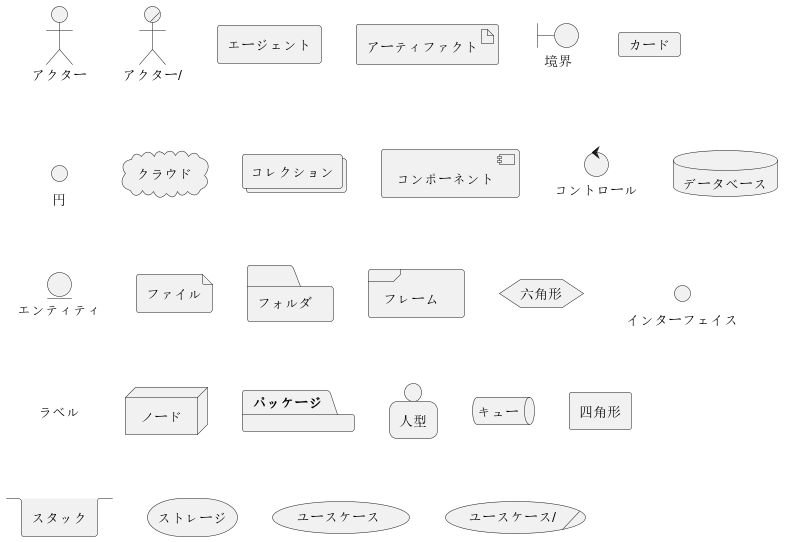

The diagram above was rendered by PlantUML. Its source (embedded in the PNG):
@startuml
actor アクター
actor/ "アクター/"
agent エージェント
artifact アーティファクト
boundary 境界
card カード
circle 円
cloud クラウド
collections コレクション
component コンポーネント
control コントロール
database データベース
entity エンティティ
file ファイル
folder フォルダ
frame フレーム
hexagon 六角形
interface インターフェイス
label ラベル
node ノード
package パッケージ
person 人型
queue キュー
rectangle 四角形
stack スタック
storage ストレージ
usecase ユースケース
usecase/ "ユースケース/"
@enduml